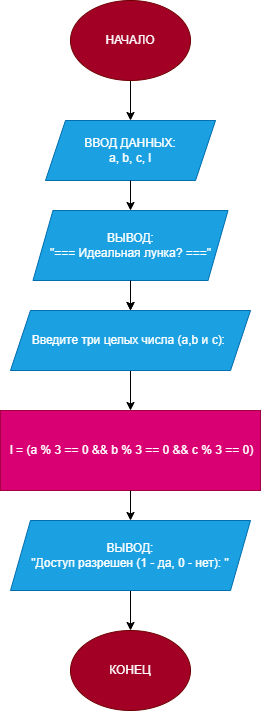

The diagram above was exported from draw.io. Its source (the exported page's mxGraphModel, read from the mxfile embedded in the PNG):
<mxGraphModel dx="1042" dy="664" grid="1" gridSize="10" guides="1" tooltips="1" connect="1" arrows="1" fold="1" page="1" pageScale="1" pageWidth="827" pageHeight="1169" math="0" shadow="0">
  <root>
    <mxCell id="0" />
    <mxCell id="1" parent="0" />
    <mxCell id="hC2yQrD9hMlEx2dTEOhr-1" parent="1" style="ellipse;whiteSpace=wrap;html=1;fillColor=#a20025;fontColor=#ffffff;strokeColor=#6F0000;" value="КОНЕЦ" vertex="1">
      <mxGeometry height="80" width="120" x="340" y="750" as="geometry" />
    </mxCell>
    <mxCell id="hC2yQrD9hMlEx2dTEOhr-4" edge="1" parent="1" source="hC2yQrD9hMlEx2dTEOhr-2" style="edgeStyle=orthogonalEdgeStyle;rounded=0;orthogonalLoop=1;jettySize=auto;html=1;" target="hC2yQrD9hMlEx2dTEOhr-3" value="">
      <mxGeometry relative="1" as="geometry" />
    </mxCell>
    <mxCell id="hC2yQrD9hMlEx2dTEOhr-2" parent="1" style="ellipse;whiteSpace=wrap;html=1;fillColor=#a20025;fontColor=#ffffff;strokeColor=#6F0000;" value="НАЧАЛО" vertex="1">
      <mxGeometry height="80" width="120" x="340" y="120" as="geometry" />
    </mxCell>
    <mxCell id="hC2yQrD9hMlEx2dTEOhr-6" edge="1" parent="1" source="hC2yQrD9hMlEx2dTEOhr-13" style="edgeStyle=orthogonalEdgeStyle;rounded=0;orthogonalLoop=1;jettySize=auto;html=1;" target="hC2yQrD9hMlEx2dTEOhr-5" value="">
      <mxGeometry relative="1" as="geometry" />
    </mxCell>
    <mxCell id="hC2yQrD9hMlEx2dTEOhr-3" parent="1" style="shape=parallelogram;perimeter=parallelogramPerimeter;whiteSpace=wrap;html=1;fixedSize=1;fillColor=#1ba1e2;fontColor=#ffffff;strokeColor=#006EAF;" value="ВВОД ДАННЫХ:&lt;div&gt;a, b, c, l&lt;/div&gt;" vertex="1">
      <mxGeometry height="60" width="170" x="315" y="240" as="geometry" />
    </mxCell>
    <mxCell id="hC2yQrD9hMlEx2dTEOhr-18" edge="1" parent="1" source="hC2yQrD9hMlEx2dTEOhr-20" style="edgeStyle=orthogonalEdgeStyle;rounded=0;orthogonalLoop=1;jettySize=auto;html=1;" target="hC2yQrD9hMlEx2dTEOhr-1" value="">
      <mxGeometry relative="1" as="geometry" />
    </mxCell>
    <mxCell id="hC2yQrD9hMlEx2dTEOhr-5" parent="1" style="whiteSpace=wrap;html=1;fillColor=#d80073;fontColor=#ffffff;strokeColor=#A50040;" value="&amp;nbsp;l = (a % 3 == 0 &amp;amp;&amp;amp; b % 3 == 0 &amp;amp;&amp;amp; c % 3 == 0)" vertex="1">
      <mxGeometry height="80" width="260" x="270" y="530" as="geometry" />
    </mxCell>
    <mxCell id="hC2yQrD9hMlEx2dTEOhr-12" edge="1" parent="1" source="hC2yQrD9hMlEx2dTEOhr-3" style="edgeStyle=orthogonalEdgeStyle;rounded=0;orthogonalLoop=1;jettySize=auto;html=1;" target="hC2yQrD9hMlEx2dTEOhr-11" value="">
      <mxGeometry relative="1" as="geometry">
        <mxPoint x="400" y="300" as="sourcePoint" />
        <mxPoint x="400" y="410" as="targetPoint" />
      </mxGeometry>
    </mxCell>
    <mxCell id="hC2yQrD9hMlEx2dTEOhr-16" edge="1" parent="1" source="hC2yQrD9hMlEx2dTEOhr-11" style="edgeStyle=orthogonalEdgeStyle;rounded=0;orthogonalLoop=1;jettySize=auto;html=1;" target="hC2yQrD9hMlEx2dTEOhr-13" value="">
      <mxGeometry relative="1" as="geometry" />
    </mxCell>
    <mxCell id="hC2yQrD9hMlEx2dTEOhr-11" parent="1" style="shape=parallelogram;perimeter=parallelogramPerimeter;whiteSpace=wrap;html=1;fixedSize=1;fillColor=#1ba1e2;fontColor=#ffffff;strokeColor=#006EAF;" value="ВЫВОД:&lt;div&gt;&quot;=== Идеальная лунка? ===&quot;&lt;/div&gt;" vertex="1">
      <mxGeometry height="70" width="195" x="302.5" y="330" as="geometry" />
    </mxCell>
    <mxCell id="hC2yQrD9hMlEx2dTEOhr-17" edge="1" parent="1" source="hC2yQrD9hMlEx2dTEOhr-11" style="edgeStyle=orthogonalEdgeStyle;rounded=0;orthogonalLoop=1;jettySize=auto;html=1;" target="hC2yQrD9hMlEx2dTEOhr-13" value="">
      <mxGeometry relative="1" as="geometry">
        <mxPoint x="400" y="390" as="sourcePoint" />
        <mxPoint x="400" y="505" as="targetPoint" />
      </mxGeometry>
    </mxCell>
    <mxCell id="hC2yQrD9hMlEx2dTEOhr-13" parent="1" style="shape=parallelogram;perimeter=parallelogramPerimeter;whiteSpace=wrap;html=1;fixedSize=1;fillColor=#1ba1e2;fontColor=#ffffff;strokeColor=#006EAF;" value="Введите три целых числа (a,b и c):&amp;nbsp;" vertex="1">
      <mxGeometry height="60" width="240" x="280" y="430" as="geometry" />
    </mxCell>
    <mxCell id="hC2yQrD9hMlEx2dTEOhr-21" edge="1" parent="1" source="hC2yQrD9hMlEx2dTEOhr-5" style="edgeStyle=orthogonalEdgeStyle;rounded=0;orthogonalLoop=1;jettySize=auto;html=1;" target="hC2yQrD9hMlEx2dTEOhr-20" value="">
      <mxGeometry relative="1" as="geometry">
        <mxPoint x="400" y="610" as="sourcePoint" />
        <mxPoint x="400" y="750" as="targetPoint" />
      </mxGeometry>
    </mxCell>
    <mxCell id="hC2yQrD9hMlEx2dTEOhr-20" parent="1" style="shape=parallelogram;perimeter=parallelogramPerimeter;whiteSpace=wrap;html=1;fixedSize=1;fillColor=#1ba1e2;fontColor=#ffffff;strokeColor=#006EAF;" value="ВЫВОД:&lt;div&gt;&quot;Доступ разрешен (1 - да, 0 - нет): &quot;&lt;/div&gt;" vertex="1">
      <mxGeometry height="70" width="240" x="280" y="640" as="geometry" />
    </mxCell>
  </root>
</mxGraphModel>